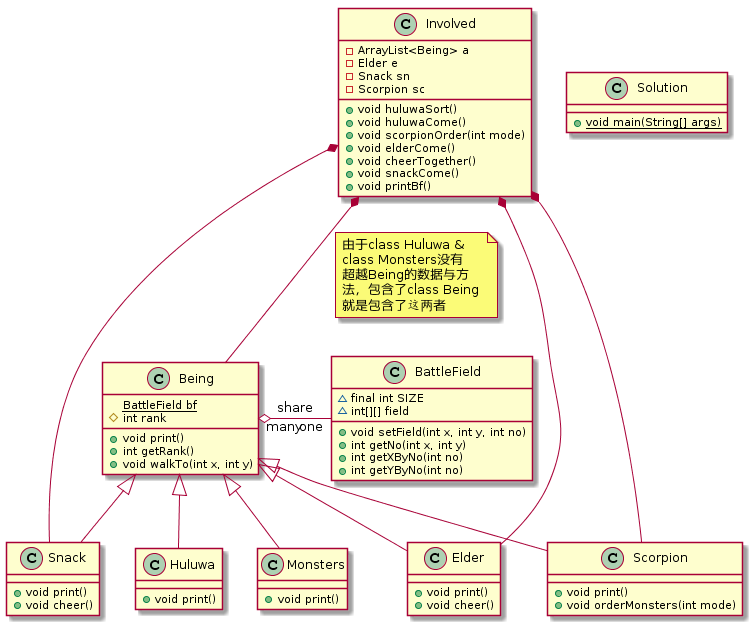

The diagram above was rendered by PlantUML. Its source (embedded in the PNG):
@startuml
class Solution{
+ {static} void main(String[] args)
}

class BattleField{
~ final int SIZE
~ int[][] field
+ void setField(int x, int y, int no)
+ int getNo(int x, int y)
+ int getXByNo(int no)
+ int getYByNo(int no)
}

class Being{
{static} BattleField bf
# int rank
+ void print()
+ int getRank()
+ void walkTo(int x, int y)
}

class Huluwa extends Being{
+ void print()
}

class Elder extends Being{
+ void print()
+ void cheer()
}

class Snack extends Being{
+ void print()
+ void cheer()
}

class Scorpion extends Being{
+ void print()
+ void orderMonsters(int mode)
}

class Monsters extends Being{
+ void print()
}

class Involved{
- ArrayList<Being> a
- Elder e
- Snack sn
- Scorpion sc
+ void huluwaSort()
+ void huluwaCome()
+ void scorpionOrder(int mode)
+ void elderCome()
+ void cheerTogether()
+ void snackCome()
+ void printBf()
}

Being "many" o- "one" BattleField : "share"
Involved *-- Being
note on link
由于class Huluwa &
class Monsters没有
超越Being的数据与方
法，包含了class Being 
就是包含了这两者
end note
Involved *-- Elder
Involved *-- Snack
Involved *-- Scorpion
@enduml